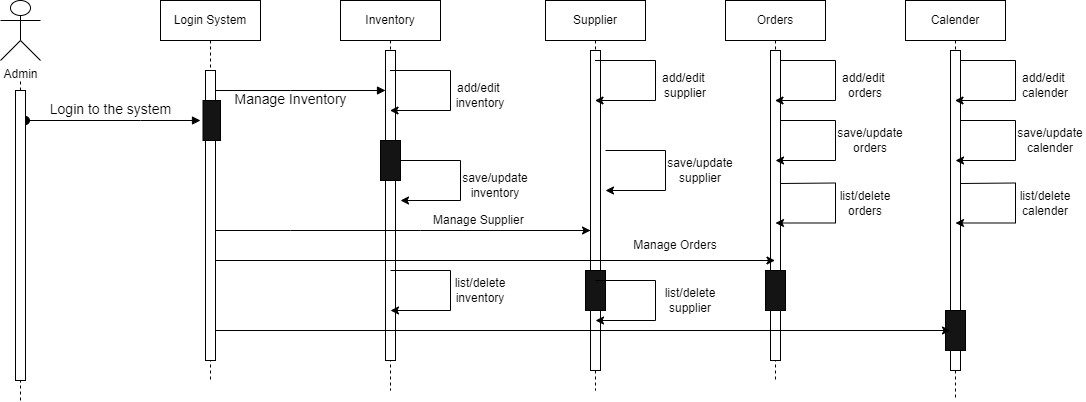

The diagram above was exported from draw.io. Its source (the exported page's mxGraphModel, read from the mxfile embedded in the PNG):
<mxGraphModel dx="2038" dy="484" grid="1" gridSize="10" guides="1" tooltips="1" connect="1" arrows="1" fold="1" page="1" pageScale="1" pageWidth="850" pageHeight="1100" math="0" shadow="0">
  <root>
    <mxCell id="0" />
    <mxCell id="1" parent="0" />
    <mxCell id="aM9ryv3xv72pqoxQDRHE-1" value="Login System" style="shape=umlLifeline;perimeter=lifelinePerimeter;whiteSpace=wrap;html=1;container=0;dropTarget=0;collapsible=0;recursiveResize=0;outlineConnect=0;portConstraint=eastwest;newEdgeStyle={&quot;edgeStyle&quot;:&quot;elbowEdgeStyle&quot;,&quot;elbow&quot;:&quot;vertical&quot;,&quot;curved&quot;:0,&quot;rounded&quot;:0};" parent="1" vertex="1">
      <mxGeometry x="40" y="40" width="100" height="380" as="geometry" />
    </mxCell>
    <mxCell id="aM9ryv3xv72pqoxQDRHE-2" value="" style="html=1;points=[];perimeter=orthogonalPerimeter;outlineConnect=0;targetShapes=umlLifeline;portConstraint=eastwest;newEdgeStyle={&quot;edgeStyle&quot;:&quot;elbowEdgeStyle&quot;,&quot;elbow&quot;:&quot;vertical&quot;,&quot;curved&quot;:0,&quot;rounded&quot;:0};" parent="aM9ryv3xv72pqoxQDRHE-1" vertex="1">
      <mxGeometry x="45" y="70" width="10" height="290" as="geometry" />
    </mxCell>
    <mxCell id="aM9ryv3xv72pqoxQDRHE-4" value="" style="html=1;points=[];perimeter=orthogonalPerimeter;outlineConnect=0;targetShapes=umlLifeline;portConstraint=eastwest;newEdgeStyle={&quot;edgeStyle&quot;:&quot;elbowEdgeStyle&quot;,&quot;elbow&quot;:&quot;vertical&quot;,&quot;curved&quot;:0,&quot;rounded&quot;:0};fillColor=#141414;" parent="aM9ryv3xv72pqoxQDRHE-1" vertex="1">
      <mxGeometry x="42.5" y="100" width="17.5" height="40" as="geometry" />
    </mxCell>
    <mxCell id="aM9ryv3xv72pqoxQDRHE-5" value="Inventory" style="shape=umlLifeline;perimeter=lifelinePerimeter;whiteSpace=wrap;html=1;container=0;dropTarget=0;collapsible=0;recursiveResize=0;outlineConnect=0;portConstraint=eastwest;newEdgeStyle={&quot;edgeStyle&quot;:&quot;elbowEdgeStyle&quot;,&quot;elbow&quot;:&quot;vertical&quot;,&quot;curved&quot;:0,&quot;rounded&quot;:0};" parent="1" vertex="1">
      <mxGeometry x="220" y="40" width="100" height="390" as="geometry" />
    </mxCell>
    <mxCell id="aM9ryv3xv72pqoxQDRHE-6" value="" style="html=1;points=[];perimeter=orthogonalPerimeter;outlineConnect=0;targetShapes=umlLifeline;portConstraint=eastwest;newEdgeStyle={&quot;edgeStyle&quot;:&quot;elbowEdgeStyle&quot;,&quot;elbow&quot;:&quot;vertical&quot;,&quot;curved&quot;:0,&quot;rounded&quot;:0};" parent="aM9ryv3xv72pqoxQDRHE-5" vertex="1">
      <mxGeometry x="45" y="50" width="10" height="310" as="geometry" />
    </mxCell>
    <mxCell id="ARu3P65GUiJrlQNNvfnb-7" value="" style="html=1;points=[];perimeter=orthogonalPerimeter;outlineConnect=0;targetShapes=umlLifeline;portConstraint=eastwest;newEdgeStyle={&quot;edgeStyle&quot;:&quot;elbowEdgeStyle&quot;,&quot;elbow&quot;:&quot;vertical&quot;,&quot;curved&quot;:0,&quot;rounded&quot;:0};fillColor=#141414;" vertex="1" parent="aM9ryv3xv72pqoxQDRHE-5">
      <mxGeometry x="40" y="140" width="20" height="40" as="geometry" />
    </mxCell>
    <mxCell id="aM9ryv3xv72pqoxQDRHE-7" value="&lt;font style=&quot;font-size: 14px;&quot;&gt;Manage Inventory&lt;/font&gt;" style="html=1;verticalAlign=bottom;endArrow=block;edgeStyle=elbowEdgeStyle;elbow=vertical;curved=0;rounded=0;" parent="1" source="aM9ryv3xv72pqoxQDRHE-2" target="aM9ryv3xv72pqoxQDRHE-6" edge="1">
      <mxGeometry x="-0.1176" y="-20" relative="1" as="geometry">
        <mxPoint x="195" y="130" as="sourcePoint" />
        <Array as="points">
          <mxPoint x="170" y="130" />
          <mxPoint x="180" y="120" />
        </Array>
        <mxPoint as="offset" />
      </mxGeometry>
    </mxCell>
    <mxCell id="aM9ryv3xv72pqoxQDRHE-3" value="&lt;font style=&quot;font-size: 14px;&quot;&gt;Login to the system&lt;/font&gt;" style="html=1;verticalAlign=bottom;startArrow=oval;endArrow=block;startSize=8;edgeStyle=elbowEdgeStyle;elbow=vertical;curved=0;rounded=0;" parent="1" edge="1" source="ARu3P65GUiJrlQNNvfnb-64">
      <mxGeometry x="-0.0286" relative="1" as="geometry">
        <mxPoint x="-70" y="150" as="sourcePoint" />
        <mxPoint x="80" y="160" as="targetPoint" />
        <Array as="points">
          <mxPoint x="20" y="160" />
        </Array>
        <mxPoint as="offset" />
      </mxGeometry>
    </mxCell>
    <mxCell id="ARu3P65GUiJrlQNNvfnb-8" value="" style="endArrow=classic;html=1;rounded=0;" edge="1" parent="1" source="aM9ryv3xv72pqoxQDRHE-5" target="aM9ryv3xv72pqoxQDRHE-5">
      <mxGeometry width="50" height="50" relative="1" as="geometry">
        <mxPoint x="290" y="110" as="sourcePoint" />
        <mxPoint x="450" y="220" as="targetPoint" />
        <Array as="points">
          <mxPoint x="330" y="110" />
          <mxPoint x="330" y="150" />
        </Array>
      </mxGeometry>
    </mxCell>
    <mxCell id="ARu3P65GUiJrlQNNvfnb-9" value="add/edit&amp;nbsp;&lt;br&gt;inventory" style="text;html=1;strokeColor=none;fillColor=none;align=center;verticalAlign=middle;whiteSpace=wrap;rounded=0;" vertex="1" parent="1">
      <mxGeometry x="330" y="120" width="60" height="30" as="geometry" />
    </mxCell>
    <mxCell id="ARu3P65GUiJrlQNNvfnb-10" value="" style="endArrow=classic;html=1;rounded=0;" edge="1" parent="1">
      <mxGeometry width="50" height="50" relative="1" as="geometry">
        <mxPoint x="270" y="310" as="sourcePoint" />
        <mxPoint x="270" y="350" as="targetPoint" />
        <Array as="points">
          <mxPoint x="330" y="310" />
          <mxPoint x="330" y="350" />
        </Array>
      </mxGeometry>
    </mxCell>
    <mxCell id="ARu3P65GUiJrlQNNvfnb-11" value="save/update&lt;br&gt;inventory" style="text;html=1;strokeColor=none;fillColor=none;align=center;verticalAlign=middle;whiteSpace=wrap;rounded=0;" vertex="1" parent="1">
      <mxGeometry x="340" y="205" width="70" height="40" as="geometry" />
    </mxCell>
    <mxCell id="ARu3P65GUiJrlQNNvfnb-12" value="" style="endArrow=classic;html=1;rounded=0;" edge="1" parent="1">
      <mxGeometry width="50" height="50" relative="1" as="geometry">
        <mxPoint x="280" y="200" as="sourcePoint" />
        <mxPoint x="280" y="240" as="targetPoint" />
        <Array as="points">
          <mxPoint x="340" y="200" />
          <mxPoint x="340" y="240" />
        </Array>
      </mxGeometry>
    </mxCell>
    <mxCell id="ARu3P65GUiJrlQNNvfnb-13" value="list/delete&lt;br&gt;inventory" style="text;html=1;strokeColor=none;fillColor=none;align=center;verticalAlign=middle;whiteSpace=wrap;rounded=0;" vertex="1" parent="1">
      <mxGeometry x="325" y="310" width="70" height="40" as="geometry" />
    </mxCell>
    <mxCell id="ARu3P65GUiJrlQNNvfnb-14" value="Supplier" style="shape=umlLifeline;perimeter=lifelinePerimeter;whiteSpace=wrap;html=1;container=0;dropTarget=0;collapsible=0;recursiveResize=0;outlineConnect=0;portConstraint=eastwest;newEdgeStyle={&quot;edgeStyle&quot;:&quot;elbowEdgeStyle&quot;,&quot;elbow&quot;:&quot;vertical&quot;,&quot;curved&quot;:0,&quot;rounded&quot;:0};" vertex="1" parent="1">
      <mxGeometry x="425" y="40" width="100" height="390" as="geometry" />
    </mxCell>
    <mxCell id="ARu3P65GUiJrlQNNvfnb-15" value="" style="html=1;points=[];perimeter=orthogonalPerimeter;outlineConnect=0;targetShapes=umlLifeline;portConstraint=eastwest;newEdgeStyle={&quot;edgeStyle&quot;:&quot;elbowEdgeStyle&quot;,&quot;elbow&quot;:&quot;vertical&quot;,&quot;curved&quot;:0,&quot;rounded&quot;:0};" vertex="1" parent="ARu3P65GUiJrlQNNvfnb-14">
      <mxGeometry x="45" y="50" width="10" height="320" as="geometry" />
    </mxCell>
    <mxCell id="ARu3P65GUiJrlQNNvfnb-16" value="" style="html=1;points=[];perimeter=orthogonalPerimeter;outlineConnect=0;targetShapes=umlLifeline;portConstraint=eastwest;newEdgeStyle={&quot;edgeStyle&quot;:&quot;elbowEdgeStyle&quot;,&quot;elbow&quot;:&quot;vertical&quot;,&quot;curved&quot;:0,&quot;rounded&quot;:0};fillColor=#141414;" vertex="1" parent="ARu3P65GUiJrlQNNvfnb-14">
      <mxGeometry x="40" y="270" width="20" height="40" as="geometry" />
    </mxCell>
    <mxCell id="ARu3P65GUiJrlQNNvfnb-17" value="" style="endArrow=classic;html=1;rounded=0;" edge="1" parent="1" source="ARu3P65GUiJrlQNNvfnb-14" target="ARu3P65GUiJrlQNNvfnb-14">
      <mxGeometry width="50" height="50" relative="1" as="geometry">
        <mxPoint x="495" y="100" as="sourcePoint" />
        <mxPoint x="655" y="210" as="targetPoint" />
        <Array as="points">
          <mxPoint x="535" y="100" />
          <mxPoint x="535" y="140" />
        </Array>
      </mxGeometry>
    </mxCell>
    <mxCell id="ARu3P65GUiJrlQNNvfnb-18" value="add/edit&amp;nbsp;&lt;br&gt;supplier" style="text;html=1;strokeColor=none;fillColor=none;align=center;verticalAlign=middle;whiteSpace=wrap;rounded=0;" vertex="1" parent="1">
      <mxGeometry x="535" y="110" width="60" height="30" as="geometry" />
    </mxCell>
    <mxCell id="ARu3P65GUiJrlQNNvfnb-20" value="save/update&lt;br&gt;supplier" style="text;html=1;strokeColor=none;fillColor=none;align=center;verticalAlign=middle;whiteSpace=wrap;rounded=0;" vertex="1" parent="1">
      <mxGeometry x="545" y="190" width="70" height="40" as="geometry" />
    </mxCell>
    <mxCell id="ARu3P65GUiJrlQNNvfnb-21" value="" style="endArrow=classic;html=1;rounded=0;" edge="1" parent="1">
      <mxGeometry width="50" height="50" relative="1" as="geometry">
        <mxPoint x="485" y="190" as="sourcePoint" />
        <mxPoint x="485" y="230" as="targetPoint" />
        <Array as="points">
          <mxPoint x="545" y="190" />
          <mxPoint x="545" y="230" />
        </Array>
      </mxGeometry>
    </mxCell>
    <mxCell id="ARu3P65GUiJrlQNNvfnb-22" value="list/delete&lt;br&gt;supplier" style="text;html=1;strokeColor=none;fillColor=none;align=center;verticalAlign=middle;whiteSpace=wrap;rounded=0;" vertex="1" parent="1">
      <mxGeometry x="535" y="320" width="70" height="40" as="geometry" />
    </mxCell>
    <mxCell id="ARu3P65GUiJrlQNNvfnb-27" value="" style="endArrow=classic;html=1;rounded=0;" edge="1" parent="1">
      <mxGeometry width="50" height="50" relative="1" as="geometry">
        <mxPoint x="475" y="320" as="sourcePoint" />
        <mxPoint x="475" y="360" as="targetPoint" />
        <Array as="points">
          <mxPoint x="535" y="320" />
          <mxPoint x="535" y="360" />
        </Array>
      </mxGeometry>
    </mxCell>
    <mxCell id="ARu3P65GUiJrlQNNvfnb-29" value="" style="endArrow=classic;html=1;rounded=0;" edge="1" parent="1" source="aM9ryv3xv72pqoxQDRHE-2">
      <mxGeometry width="50" height="50" relative="1" as="geometry">
        <mxPoint x="180" y="310" as="sourcePoint" />
        <mxPoint x="470" y="270" as="targetPoint" />
        <Array as="points">
          <mxPoint x="170" y="270" />
          <mxPoint x="300" y="270" />
          <mxPoint x="470" y="270" />
          <mxPoint x="410" y="270" />
        </Array>
      </mxGeometry>
    </mxCell>
    <mxCell id="ARu3P65GUiJrlQNNvfnb-31" value="Manage Supplier&amp;nbsp;" style="text;html=1;strokeColor=none;fillColor=none;align=center;verticalAlign=middle;whiteSpace=wrap;rounded=0;" vertex="1" parent="1">
      <mxGeometry x="285" y="245" width="150" height="30" as="geometry" />
    </mxCell>
    <mxCell id="ARu3P65GUiJrlQNNvfnb-32" value="Orders" style="shape=umlLifeline;perimeter=lifelinePerimeter;whiteSpace=wrap;html=1;container=0;dropTarget=0;collapsible=0;recursiveResize=0;outlineConnect=0;portConstraint=eastwest;newEdgeStyle={&quot;edgeStyle&quot;:&quot;elbowEdgeStyle&quot;,&quot;elbow&quot;:&quot;vertical&quot;,&quot;curved&quot;:0,&quot;rounded&quot;:0};" vertex="1" parent="1">
      <mxGeometry x="605" y="40" width="100" height="380" as="geometry" />
    </mxCell>
    <mxCell id="ARu3P65GUiJrlQNNvfnb-33" value="" style="html=1;points=[];perimeter=orthogonalPerimeter;outlineConnect=0;targetShapes=umlLifeline;portConstraint=eastwest;newEdgeStyle={&quot;edgeStyle&quot;:&quot;elbowEdgeStyle&quot;,&quot;elbow&quot;:&quot;vertical&quot;,&quot;curved&quot;:0,&quot;rounded&quot;:0};" vertex="1" parent="ARu3P65GUiJrlQNNvfnb-32">
      <mxGeometry x="45" y="50" width="10" height="310" as="geometry" />
    </mxCell>
    <mxCell id="ARu3P65GUiJrlQNNvfnb-34" value="" style="html=1;points=[];perimeter=orthogonalPerimeter;outlineConnect=0;targetShapes=umlLifeline;portConstraint=eastwest;newEdgeStyle={&quot;edgeStyle&quot;:&quot;elbowEdgeStyle&quot;,&quot;elbow&quot;:&quot;vertical&quot;,&quot;curved&quot;:0,&quot;rounded&quot;:0};fillColor=#141414;" vertex="1" parent="ARu3P65GUiJrlQNNvfnb-32">
      <mxGeometry x="40" y="270" width="20" height="40" as="geometry" />
    </mxCell>
    <mxCell id="ARu3P65GUiJrlQNNvfnb-35" value="" style="endArrow=classic;html=1;rounded=0;" edge="1" parent="1" target="ARu3P65GUiJrlQNNvfnb-32">
      <mxGeometry width="50" height="50" relative="1" as="geometry">
        <mxPoint x="660" y="100" as="sourcePoint" />
        <mxPoint x="835" y="210" as="targetPoint" />
        <Array as="points">
          <mxPoint x="715" y="100" />
          <mxPoint x="715" y="140" />
        </Array>
      </mxGeometry>
    </mxCell>
    <mxCell id="ARu3P65GUiJrlQNNvfnb-36" value="add/edit&amp;nbsp;&lt;br&gt;orders" style="text;html=1;strokeColor=none;fillColor=none;align=center;verticalAlign=middle;whiteSpace=wrap;rounded=0;" vertex="1" parent="1">
      <mxGeometry x="715" y="110" width="60" height="30" as="geometry" />
    </mxCell>
    <mxCell id="ARu3P65GUiJrlQNNvfnb-37" value="save/update&lt;br&gt;orders" style="text;html=1;strokeColor=none;fillColor=none;align=center;verticalAlign=middle;whiteSpace=wrap;rounded=0;" vertex="1" parent="1">
      <mxGeometry x="715" y="160" width="70" height="40" as="geometry" />
    </mxCell>
    <mxCell id="ARu3P65GUiJrlQNNvfnb-38" value="" style="endArrow=classic;html=1;rounded=0;" edge="1" parent="1">
      <mxGeometry width="50" height="50" relative="1" as="geometry">
        <mxPoint x="660" y="160" as="sourcePoint" />
        <mxPoint x="655" y="200" as="targetPoint" />
        <Array as="points">
          <mxPoint x="715" y="160" />
          <mxPoint x="715" y="200" />
        </Array>
      </mxGeometry>
    </mxCell>
    <mxCell id="ARu3P65GUiJrlQNNvfnb-39" value="list/delete&lt;br&gt;orders" style="text;html=1;strokeColor=none;fillColor=none;align=center;verticalAlign=middle;whiteSpace=wrap;rounded=0;" vertex="1" parent="1">
      <mxGeometry x="710" y="222.5" width="70" height="40" as="geometry" />
    </mxCell>
    <mxCell id="ARu3P65GUiJrlQNNvfnb-40" value="" style="endArrow=classic;html=1;rounded=0;" edge="1" parent="1">
      <mxGeometry width="50" height="50" relative="1" as="geometry">
        <mxPoint x="660" y="223" as="sourcePoint" />
        <mxPoint x="655" y="262.5" as="targetPoint" />
        <Array as="points">
          <mxPoint x="715" y="222.5" />
          <mxPoint x="715" y="262.5" />
        </Array>
      </mxGeometry>
    </mxCell>
    <mxCell id="ARu3P65GUiJrlQNNvfnb-41" value="" style="endArrow=classic;html=1;rounded=0;" edge="1" parent="1" source="aM9ryv3xv72pqoxQDRHE-2" target="ARu3P65GUiJrlQNNvfnb-32">
      <mxGeometry width="50" height="50" relative="1" as="geometry">
        <mxPoint x="100" y="300" as="sourcePoint" />
        <mxPoint x="457.5" y="300" as="targetPoint" />
        <Array as="points">
          <mxPoint x="157.5" y="300" />
          <mxPoint x="287.5" y="300" />
          <mxPoint x="457.5" y="300" />
          <mxPoint x="397.5" y="300" />
        </Array>
      </mxGeometry>
    </mxCell>
    <mxCell id="ARu3P65GUiJrlQNNvfnb-43" value="Manage Orders" style="text;html=1;strokeColor=none;fillColor=none;align=center;verticalAlign=middle;whiteSpace=wrap;rounded=0;" vertex="1" parent="1">
      <mxGeometry x="480" y="270" width="150" height="30" as="geometry" />
    </mxCell>
    <mxCell id="ARu3P65GUiJrlQNNvfnb-45" value="Calender" style="shape=umlLifeline;perimeter=lifelinePerimeter;whiteSpace=wrap;html=1;container=0;dropTarget=0;collapsible=0;recursiveResize=0;outlineConnect=0;portConstraint=eastwest;newEdgeStyle={&quot;edgeStyle&quot;:&quot;elbowEdgeStyle&quot;,&quot;elbow&quot;:&quot;vertical&quot;,&quot;curved&quot;:0,&quot;rounded&quot;:0};" vertex="1" parent="1">
      <mxGeometry x="785" y="40" width="100" height="400" as="geometry" />
    </mxCell>
    <mxCell id="ARu3P65GUiJrlQNNvfnb-46" value="" style="html=1;points=[];perimeter=orthogonalPerimeter;outlineConnect=0;targetShapes=umlLifeline;portConstraint=eastwest;newEdgeStyle={&quot;edgeStyle&quot;:&quot;elbowEdgeStyle&quot;,&quot;elbow&quot;:&quot;vertical&quot;,&quot;curved&quot;:0,&quot;rounded&quot;:0};" vertex="1" parent="ARu3P65GUiJrlQNNvfnb-45">
      <mxGeometry x="45" y="50" width="10" height="320" as="geometry" />
    </mxCell>
    <mxCell id="ARu3P65GUiJrlQNNvfnb-47" value="" style="html=1;points=[];perimeter=orthogonalPerimeter;outlineConnect=0;targetShapes=umlLifeline;portConstraint=eastwest;newEdgeStyle={&quot;edgeStyle&quot;:&quot;elbowEdgeStyle&quot;,&quot;elbow&quot;:&quot;vertical&quot;,&quot;curved&quot;:0,&quot;rounded&quot;:0};fillColor=#141414;" vertex="1" parent="ARu3P65GUiJrlQNNvfnb-45">
      <mxGeometry x="40" y="310" width="20" height="40" as="geometry" />
    </mxCell>
    <mxCell id="ARu3P65GUiJrlQNNvfnb-48" value="" style="endArrow=classic;html=1;rounded=0;" edge="1" parent="1" target="ARu3P65GUiJrlQNNvfnb-45">
      <mxGeometry width="50" height="50" relative="1" as="geometry">
        <mxPoint x="840" y="100" as="sourcePoint" />
        <mxPoint x="1015" y="210" as="targetPoint" />
        <Array as="points">
          <mxPoint x="895" y="100" />
          <mxPoint x="895" y="140" />
        </Array>
      </mxGeometry>
    </mxCell>
    <mxCell id="ARu3P65GUiJrlQNNvfnb-49" value="add/edit&amp;nbsp;&lt;br&gt;calender" style="text;html=1;strokeColor=none;fillColor=none;align=center;verticalAlign=middle;whiteSpace=wrap;rounded=0;" vertex="1" parent="1">
      <mxGeometry x="895" y="110" width="60" height="30" as="geometry" />
    </mxCell>
    <mxCell id="ARu3P65GUiJrlQNNvfnb-50" value="save/update&lt;br&gt;calender" style="text;html=1;strokeColor=none;fillColor=none;align=center;verticalAlign=middle;whiteSpace=wrap;rounded=0;" vertex="1" parent="1">
      <mxGeometry x="895" y="160" width="70" height="40" as="geometry" />
    </mxCell>
    <mxCell id="ARu3P65GUiJrlQNNvfnb-51" value="" style="endArrow=classic;html=1;rounded=0;" edge="1" parent="1">
      <mxGeometry width="50" height="50" relative="1" as="geometry">
        <mxPoint x="840" y="160" as="sourcePoint" />
        <mxPoint x="835" y="200" as="targetPoint" />
        <Array as="points">
          <mxPoint x="895" y="160" />
          <mxPoint x="895" y="200" />
        </Array>
      </mxGeometry>
    </mxCell>
    <mxCell id="ARu3P65GUiJrlQNNvfnb-52" value="list/delete&lt;br&gt;calender" style="text;html=1;strokeColor=none;fillColor=none;align=center;verticalAlign=middle;whiteSpace=wrap;rounded=0;" vertex="1" parent="1">
      <mxGeometry x="890" y="222.5" width="70" height="40" as="geometry" />
    </mxCell>
    <mxCell id="ARu3P65GUiJrlQNNvfnb-53" value="" style="endArrow=classic;html=1;rounded=0;" edge="1" parent="1">
      <mxGeometry width="50" height="50" relative="1" as="geometry">
        <mxPoint x="840" y="223" as="sourcePoint" />
        <mxPoint x="835" y="262.5" as="targetPoint" />
        <Array as="points">
          <mxPoint x="895" y="222.5" />
          <mxPoint x="895" y="262.5" />
        </Array>
      </mxGeometry>
    </mxCell>
    <mxCell id="ARu3P65GUiJrlQNNvfnb-54" value="" style="endArrow=classic;html=1;rounded=0;" edge="1" parent="1">
      <mxGeometry width="50" height="50" relative="1" as="geometry">
        <mxPoint x="95" y="370" as="sourcePoint" />
        <mxPoint x="830" y="370" as="targetPoint" />
        <Array as="points">
          <mxPoint x="157.5" y="370" />
          <mxPoint x="287.5" y="370" />
          <mxPoint x="457.5" y="370" />
          <mxPoint x="397.5" y="370" />
        </Array>
      </mxGeometry>
    </mxCell>
    <mxCell id="ARu3P65GUiJrlQNNvfnb-59" value="Admin" style="shape=umlActor;verticalLabelPosition=bottom;verticalAlign=top;html=1;outlineConnect=0;" vertex="1" parent="1">
      <mxGeometry x="-120" y="40" width="40" height="60" as="geometry" />
    </mxCell>
    <mxCell id="ARu3P65GUiJrlQNNvfnb-63" value="" style="endArrow=none;dashed=1;html=1;rounded=0;" edge="1" parent="1" source="ARu3P65GUiJrlQNNvfnb-64">
      <mxGeometry width="50" height="50" relative="1" as="geometry">
        <mxPoint x="-100" y="440" as="sourcePoint" />
        <mxPoint x="-100" y="120" as="targetPoint" />
      </mxGeometry>
    </mxCell>
    <mxCell id="ARu3P65GUiJrlQNNvfnb-65" value="" style="endArrow=none;dashed=1;html=1;rounded=0;" edge="1" parent="1" target="ARu3P65GUiJrlQNNvfnb-64">
      <mxGeometry width="50" height="50" relative="1" as="geometry">
        <mxPoint x="-100" y="440" as="sourcePoint" />
        <mxPoint x="-100" y="120" as="targetPoint" />
      </mxGeometry>
    </mxCell>
    <mxCell id="ARu3P65GUiJrlQNNvfnb-64" value="" style="html=1;points=[];perimeter=orthogonalPerimeter;outlineConnect=0;targetShapes=umlLifeline;portConstraint=eastwest;newEdgeStyle={&quot;edgeStyle&quot;:&quot;elbowEdgeStyle&quot;,&quot;elbow&quot;:&quot;vertical&quot;,&quot;curved&quot;:0,&quot;rounded&quot;:0};" vertex="1" parent="1">
      <mxGeometry x="-105" y="130" width="10" height="290" as="geometry" />
    </mxCell>
  </root>
</mxGraphModel>